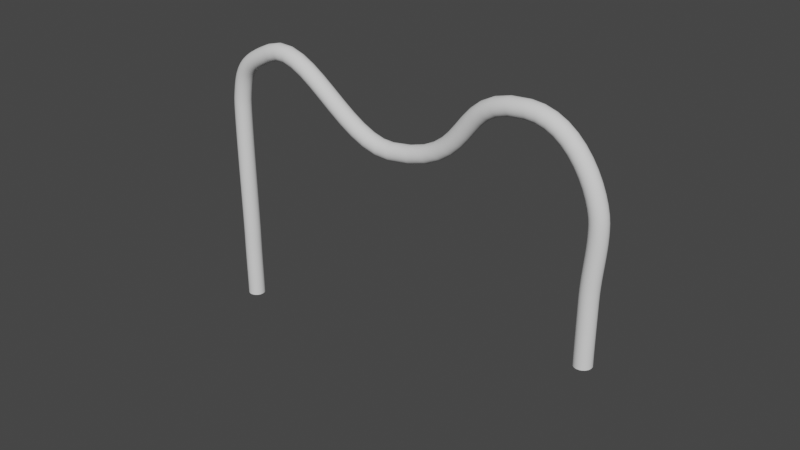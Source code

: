 # Source: New_Level.blend  (saved by Blender 2.91.10; exported with 4.5.12 LTS)
import bpy
from mathutils import Matrix  # noqa: F401  (used for matrix-valued properties, if any)

bpy.ops.wm.read_factory_settings(use_empty=True)
scene = bpy.context.scene
scene.name = 'Scene'

# ---- collections
col_collection = bpy.data.collections.new('Collection'); scene.collection.children.link(col_collection)

# ---- world
world_world = bpy.data.worlds.new('World'); scene.world = world_world
world_world.use_nodes = True; world_world.node_tree.nodes.clear()
_N = world_world.node_tree.nodes; _L = world_world.node_tree.links
n0 = _N.new('ShaderNodeOutputWorld'); n0.name = 'World Output'; n0.location = (300, 300)
n1 = _N.new('ShaderNodeBackground'); n1.name = 'Background'; n1.location = (10, 300)
n1.inputs[0].default_value = (0.05088, 0.05088, 0.05088, 1.0)
_L.new(n1.outputs[0], n0.inputs[0])
n0.is_active_output = True
world_world.color = (0.05088, 0.05088, 0.05088)
world_world.use_sun_shadow = False
world_world.sun_shadow_jitter_overblur = 0.0

# ---- curves / text
cu_beziercurve = bpy.data.curves.new('BezierCurve', 'CURVE')
cu_beziercurve.dimensions = '3D'
_sp = cu_beziercurve.splines.new('BEZIER'); _sp.bezier_points.add(8)
_sp.bezier_points.foreach_set('co', [-0.9041, 0.0002662, 0.0105, -0.9164, -1.918e-05, 1.591, -0.9388, -0.0003775, 5.128, 0.1097, -0.03613, 6.425, 3.514, 0.0008543, 5.008, 6.831, -0.03831, 6.772, 8.443, -0.001285, 4.966, 8.37, -0.0006239, 3.296, 8.369, 0.0001392, 1.833])
_sp.bezier_points.foreach_set('handle_left', [-0.9046, 0.0002729, -0.6055, -0.9212, -2.878e-05, 0.9565, -0.9904, -0.0006684, 4.745, -0.6962, -0.03567, 6.055, 2.295, -0.0822, 4.938, 5.028, -0.03739, 6.771, 8.403, -0.003477, 5.482, 8.373, -0.0009657, 3.94, 8.364, 0.0006754, 2.082])
_sp.bezier_points.foreach_set('handle_right', [-0.9038, 0.0002618, 0.4158, -0.9118, -1.02e-05, 2.184, -0.8393, 0.0001824, 5.864, 1.194, -0.03675, 6.922, 5.66, 0.147, 5.132, 7.9, -0.03886, 6.773, 8.484, 0.0009799, 4.432, 8.367, -0.0002824, 2.653, 8.383, -0.001277, 1.177])
for _p, _l, _r in zip(_sp.bezier_points, ['ALIGNED', 'ALIGNED', 'ALIGNED', 'ALIGNED', 'ALIGNED', 'ALIGNED', 'ALIGNED', 'ALIGNED', 'ALIGNED'], ['ALIGNED', 'ALIGNED', 'ALIGNED', 'ALIGNED', 'ALIGNED', 'ALIGNED', 'ALIGNED', 'ALIGNED', 'ALIGNED']): _p.handle_left_type = _l; _p.handle_right_type = _r
_sp.order_u = 0
_sp.order_v = 0
cu_beziercurve.use_path = True
cu_beziercurve.use_path_clamp = True
cu_beziercurve.bevel_resolution = 10
cu_beziercurve.bevel_depth = 0.2
cu_beziercurve.fill_mode = 'FULL'
cu_beziercurve.use_fill_caps = True

# ---- objects
ob_beziercurve = bpy.data.objects.new('BezierCurve', cu_beziercurve)

# ---- transforms, parenting, visibility, modifiers, constraints
ob_beziercurve.location = (0.0, 0.0, 0.0)
ob_beziercurve.lineart.crease_threshold = 0.0

# ---- collection membership
col_collection.objects.link(ob_beziercurve)

# ---- scene / render settings (as saved in the file)
scene.frame_start = 1; scene.frame_end = 250; scene.frame_set(4)
scene.render.engine = 'BLENDER_EEVEE_NEXT'
scene.cycles.use_denoising = False
scene.cycles.samples = 128
scene.cycles.sampling_pattern = 'TABULATED_SOBOL'
scene.cycles.use_adaptive_sampling = False
scene.cycles.use_light_tree = False
scene.view_settings.view_transform = 'Filmic'
bpy.context.view_layer.update()

# ---- added for rendering (the .blend has no active camera and no usable light): camera, sun
cam_auto = bpy.data.cameras.new('AutoCamera')
cam_auto.lens = 50.0
cam_auto.sensor_width = 36.0
cam_auto.clip_end = 1000.0
ob_auto_camera = bpy.data.objects.new('AutoCamera', cam_auto)
scene.collection.objects.link(ob_auto_camera)
ob_auto_camera.location = (17.1749, -16.1261, 14.1297)
ob_auto_camera.rotation_euler = (1.09748, -7.21219e-08, 0.694738)
scene.camera = ob_auto_camera
light_auto_sun = bpy.data.lights.new('AutoSun', 'SUN')
light_auto_sun.energy = 3.0
light_auto_sun.angle = 0.0523599
ob_auto_sun = bpy.data.objects.new('AutoSun', light_auto_sun)
scene.collection.objects.link(ob_auto_sun)
ob_auto_sun.rotation_euler = (0.872665, 0.174533, 0.523599)
bpy.context.view_layer.update()
